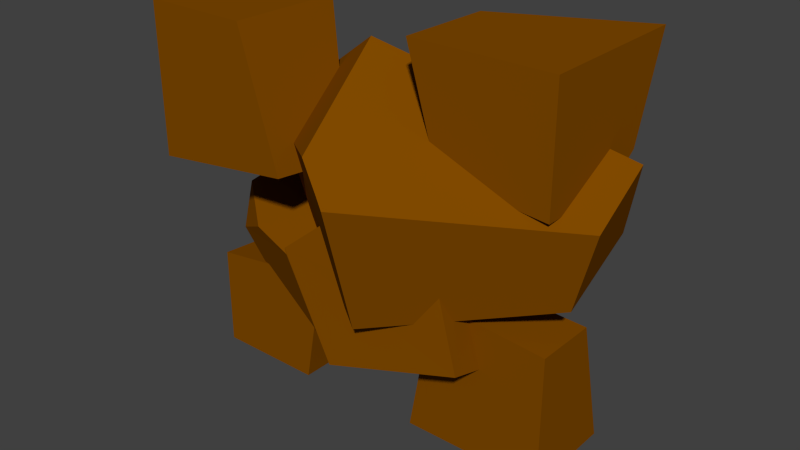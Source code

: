 # Source: dirt.blend  (saved by Blender 2.66.1; exported with 4.5.12 LTS)
import bpy
from mathutils import Matrix  # noqa: F401  (used for matrix-valued properties, if any)

bpy.ops.wm.read_factory_settings(use_empty=True)
scene = bpy.context.scene
scene.name = 'Scene'

# ---- collections
col_collection_2 = bpy.data.collections.new('Collection 2'); scene.collection.children.link(col_collection_2)

# ---- materials (node trees are filled in below, after node groups)
mat_material_001 = bpy.data.materials.new('Material.001')
mat_material_001.alpha_threshold = 0.0
mat_material_001.use_transparent_shadow = False
mat_material_001.diffuse_color = (0.2203, 0.06906, 0.0, 1.0)
mat_material_001.roughness = 0.5
mat_material_001.line_color = (0.0, 0.0, 0.0, 1.0)

# ---- material node trees

# ---- world
world_world = bpy.data.worlds.new('World'); scene.world = world_world
world_world.color = (0.05088, 0.05088, 0.05088)
world_world.use_sun_shadow = False
world_world.sun_shadow_jitter_overblur = 0.0
world_world.cycles.sampling_method = 'MANUAL'
world_world.cycles.sample_map_resolution = 256

# ---- meshes
me_mesh_044 = bpy.data.meshes.new('Mesh.044')
me_mesh_044.from_pydata([(-0.3517, -0.921, 0.6512), (-0.05349, -0.9162, 0.9365), (0.1035, -1.17, 0.343), (-0.1115, -1.019, 0.3692), (0.4894, -0.6625, 0.514), (0.5833, -0.787, 0.7554), (0.5234, -0.9323, 0.4409), (0.5922, -0.9622, 0.6616), (-0.3881, -0.8098, 0.7061), (-0.1567, -0.6685, 0.4641), (0.08736, -1.257, 0.7058), (0.1191, -1.275, 0.6845), (0.01146, -1.216, 0.7569), (-0.005453, -1.137, 0.1817), (-0.1402, -1.135, 0.4454), (-0.1409, -1.135, 0.4539), (-0.02771, -0.7392, 0.06051), (0.1634, -1.089, 0.7061), (-0.1432, -1.133, 0.4504), (-0.1108, -0.6972, 0.2065), (0.2415, -0.6178, 0.4819), (0.2084, -1.053, 0.725), (0.3389, -0.7092, 0.1642), (0.3021, -1.092, 0.4048), (0.2137, -1.083, 0.7149), (0.2311, -0.7546, 0.5583), (0.339, -1.095, 0.2753), (-0.02681, -0.7554, 0.06547), (0.1474, -0.7779, 1.0), (0.2322, -0.8374, 0.706), (0.156, -0.7739, 1.0), (0.3481, -0.786, 0.6952), (0.2227, -1.024, 0.71), (0.5103, -0.6059, 1.0), (0.5103, -0.7761, 0.6803), (0.5103, -0.6938, 0.7407), (0.5103, -1.024, 0.6844), (0.5103, -1.024, 1.0), (0.5103, -0.7798, 0.6804), (0.1364, -1.024, 1.0), (-0.1604, -1.113, 0.4208), (-0.0006589, -1.086, 0.2098), (-0.09534, -0.7623, 0.5239), (0.009732, -0.7064, 0.4064), (-0.2848, -1.084, 0.4426), (-0.1044, -0.7621, 0.5249), (-0.2388, -0.6303, 0.3054), (-0.2676, -0.9725, 0.1181), (-0.3939, -1.03, 0.3853), (-0.4192, -0.975, 0.4894), (-0.378, -0.7552, 0.5538), (-0.1457, -0.7355, 0.2919), (-0.4897, -0.6947, 0.2435), (-0.1505, -0.7288, 0.2635), (-0.1564, -0.7223, 0.2891), (-0.2007, -1.017, 0.000464), (-0.1983, -0.7849, 0.0004639), (-0.4897, -0.7509, 0.0004639), (-0.4897, -1.017, 0.0004639), (-0.144, -1.017, 0.3168), (-0.4897, -1.017, 0.2716), (-0.3989, -0.7042, 0.5773), (-0.09231, -0.9601, 0.6395), (-0.4897, -0.6964, 0.5649), (-0.4897, -0.6302, 0.6146), (-0.4897, -0.6306, 0.6258), (-0.1073, -1.176, 0.6566), (-0.1963, -0.8873, 1.0), (-0.4897, -0.636, 0.7754), (-0.3245, -0.7813, 1.0), (-0.4897, -0.6365, 0.7861), (-0.4897, -1.176, 1.0), (-0.2318, -0.8578, 1.0), (-0.2095, -1.176, 1.0), (-0.4897, -1.176, 0.6069), (-0.4897, -0.7792, 1.0), (0.1969, -1.004, 0.3429), (0.1382, -0.7728, 0.0004639), (0.1357, -1.004, 0.000464), (0.2048, -0.8517, 0.3768), (0.1384, -0.7618, 0.0004639), (0.5103, -1.004, 0.352), (0.5103, -1.004, 0.0004639), (0.5103, -0.7473, 0.0004639), (0.5103, -0.7487, 0.005839), (0.2034, -1.004, 0.3793), (0.5103, -0.8334, 0.3493)], [], [(2, 0, 3), (12, 10, 11, 7, 5, 1), (14, 18, 19), (25, 17, 21), (14, 13, 15), (14, 15, 18), (18, 15, 17), (34, 31, 35), (31, 30, 33, 35), (29, 32, 39, 28), (29, 28, 30, 31), (44, 40, 42, 45), (54, 53, 52), (52, 51, 54), (54, 51, 53), (59, 60, 58, 55), (66, 62, 67, 73), (65, 62, 61, 64), (64, 61, 63), (69, 70, 75), (86, 81, 82, 83, 84), (12, 0, 10), (9, 3, 0, 8), (11, 2, 6, 7), (6, 2, 3, 9, 4), (0, 12, 1, 8), (10, 0, 2, 11), (4, 5, 7, 6), (8, 1, 5, 4, 9), (13, 14, 27), (17, 15, 13, 26, 23), (24, 17, 23), (21, 17, 24), (26, 22, 20, 25, 21, 24, 23), (19, 20, 22, 16), (17, 25, 20, 19, 18), (27, 14, 19, 16), (26, 13, 27, 16, 22), (32, 29, 38, 36), (38, 29, 31, 34), (37, 33, 30, 28, 39), (37, 36, 38, 34, 35, 33), (37, 39, 32, 36), (41, 40, 47), (48, 44, 49), (43, 42, 40, 41), (43, 41, 47, 46), (45, 50, 49, 44), (50, 46, 47, 48, 49), (40, 44, 48, 47), (46, 50, 45, 42, 43), (59, 51, 52, 60), (52, 53, 56, 57), (59, 53, 51), (56, 55, 58, 57), (56, 53, 59, 55), (58, 60, 52, 57), (67, 62, 65, 68, 72), (68, 70, 69, 72), (61, 62, 66, 74, 63), (63, 74, 71, 75, 70, 68, 65, 64), (75, 71, 73, 67, 72, 69), (66, 73, 71, 74), (76, 77, 78), (86, 79, 85, 81), (84, 83, 80, 79), (84, 79, 86), (85, 76, 78, 82, 81), (76, 85, 79, 80, 77), (80, 83, 82, 78, 77)])
_k = set([(1, 8), (1, 12), (4, 6), (4, 9), (6, 7), (7, 11), (8, 9), (10, 11), (10, 12), (13, 26), (13, 27), (16, 19), (16, 27), (19, 20), (20, 25), (21, 24), (21, 25), (23, 24), (23, 26), (28, 30), (28, 39), (30, 33), (32, 36), (32, 39), (33, 35), (34, 35), (34, 38), (36, 38), (41, 43), (41, 47), (42, 43), (42, 45), (45, 50), (47, 48), (48, 49), (49, 50), (52, 57), (52, 60), (55, 56), (55, 59), (56, 57), (59, 60), (63, 64), (63, 74), (64, 65), (65, 68), (66, 73), (66, 74), (67, 72), (67, 73), (68, 70), (69, 72), (69, 75), (70, 75), (76, 78), (76, 85), (77, 78), (77, 80), (80, 83), (81, 85), (81, 86), (83, 84), (84, 86)])
me_mesh_044.attributes.new('sharp_edge', 'BOOLEAN', 'EDGE').data.foreach_set('value', [ (min(e.vertices), max(e.vertices)) in _k for e in me_mesh_044.edges])
me_mesh_044.materials.append(mat_material_001)
me_mesh_044.use_remesh_preserve_volume = False
me_mesh_044.use_remesh_preserve_attributes = False
me_mesh_044.use_mirror_vertex_groups = False
me_mesh_044.update()

# ---- objects
ob_cube = bpy.data.objects.new('Cube', me_mesh_044)

# ---- transforms, parenting, visibility, modifiers, constraints
ob_cube.location = (0.0, 0.0, 0.0)
ob_cube.lineart.crease_threshold = 0.0

# ---- collection membership
col_collection_2.objects.link(ob_cube)

# ---- scene / render settings (as saved in the file)
scene.frame_start = 1; scene.frame_end = 250; scene.frame_set(1)
scene.render.engine = 'BLENDER_EEVEE_NEXT'
scene.render.image_settings.color_mode = 'RGB'
scene.render.image_settings.compression = 90
scene.render.resolution_percentage = 50
scene.render.dither_intensity = 0.0
scene.render.bake_margin = 2
scene.cycles.use_denoising = False
scene.cycles.samples = 10
scene.cycles.sampling_pattern = 'TABULATED_SOBOL'
scene.cycles.light_sampling_threshold = 0.0
scene.cycles.use_adaptive_sampling = False
scene.cycles.use_light_tree = False
scene.cycles.blur_glossy = 0.0
scene.cycles.volume_bounces = 1
scene.cycles.pixel_filter_type = 'GAUSSIAN'
scene.cycles.sample_clamp_indirect = 0.0
scene.view_settings.view_transform = 'Standard'
bpy.context.view_layer.update()

# ---- added for rendering (the .blend has no active camera and no usable light): camera, sun
cam_auto = bpy.data.cameras.new('AutoCamera')
cam_auto.lens = 50.0
cam_auto.sensor_width = 36.0
cam_auto.clip_end = 1000.0
ob_auto_camera = bpy.data.objects.new('AutoCamera', cam_auto)
scene.collection.objects.link(ob_auto_camera)
ob_auto_camera.location = (1.54829, -2.73679, 1.69807)
ob_auto_camera.rotation_euler = (1.09748, -7.21219e-08, 0.694738)
scene.camera = ob_auto_camera
light_auto_sun = bpy.data.lights.new('AutoSun', 'SUN')
light_auto_sun.energy = 3.0
light_auto_sun.angle = 0.0523599
ob_auto_sun = bpy.data.objects.new('AutoSun', light_auto_sun)
scene.collection.objects.link(ob_auto_sun)
ob_auto_sun.rotation_euler = (0.872665, 0.174533, 0.523599)
bpy.context.view_layer.update()
